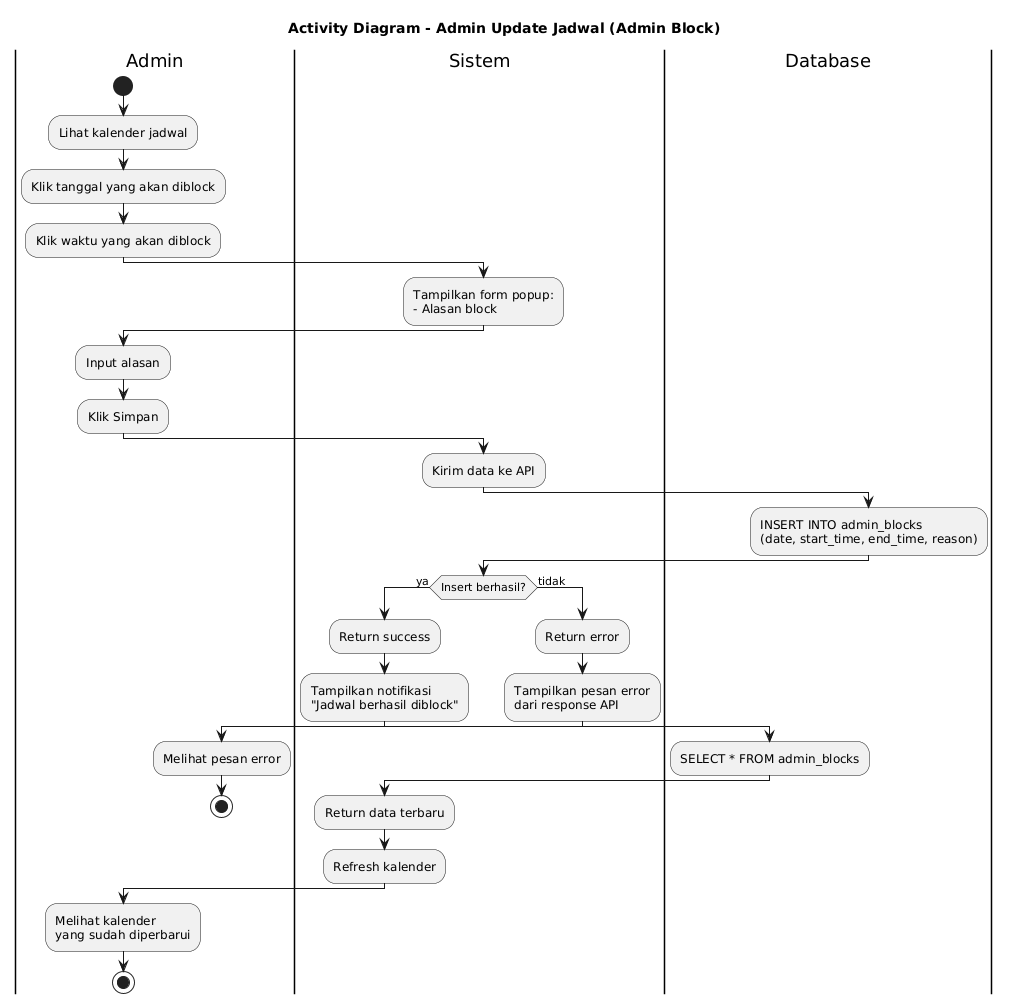

The diagram above was rendered by PlantUML. Its source (embedded in the PNG):
@startuml
title Activity Diagram - Admin Update Jadwal (Admin Block)

|Admin|
start
:Lihat kalender jadwal;
:Klik tanggal yang akan diblock;
:Klik waktu yang akan diblock;

|Sistem|
:Tampilkan form popup:
- Alasan block;

|Admin|
:Input alasan;
:Klik Simpan;

|Sistem|
:Kirim data ke API;

|Database|
:INSERT INTO admin_blocks
(date, start_time, end_time, reason);

|Sistem|
if (Insert berhasil?) then (ya)
  :Return success;
  :Tampilkan notifikasi
  "Jadwal berhasil diblock";
  |Database|
  :SELECT * FROM admin_blocks;
  |Sistem|
  :Return data terbaru;
  :Refresh kalender;
else (tidak)
  :Return error;
  :Tampilkan pesan error
  dari response API;
  |Admin|
  :Melihat pesan error;
  stop
endif

|Admin|
:Melihat kalender
yang sudah diperbarui;
stop
@enduml